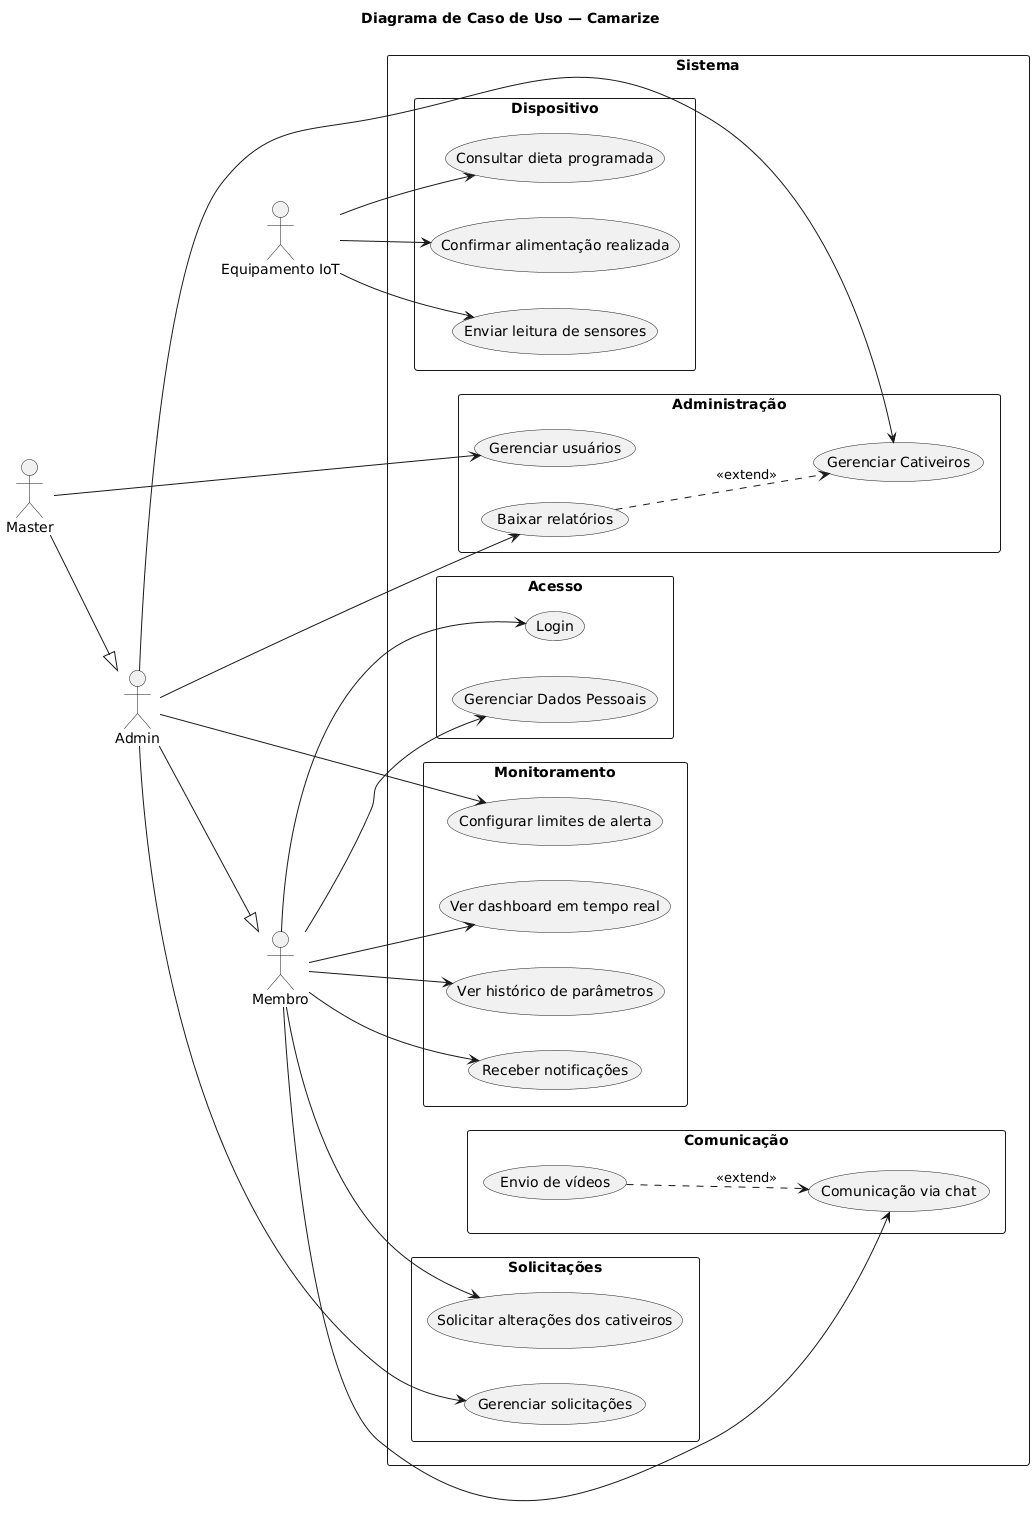

The diagram above was rendered by PlantUML. Its source (embedded in the PNG):
@startuml
left to right direction
skinparam packageStyle rectangle
title Diagrama de Caso de Uso — Camarize

actor "Equipamento IoT" as ESP32
actor "Membro" as Membro
actor "Admin" as Admin
actor "Master" as Master

rectangle "Sistema" {

  package "Acesso" {
    usecase "Login" as UC_Login
    usecase "Gerenciar Dados Pessoais" as UC_DadosPessoais
  }

  package "Dispositivo" {
    usecase "Enviar leitura de sensores" as UC_EnviarLeitura
    usecase "Consultar dieta programada" as UC_ConsultarDieta
    usecase "Confirmar alimentação realizada" as UC_ConfirmarAlimentacao
  }

  package "Monitoramento" {
    usecase "Ver dashboard em tempo real" as UC_Dashboard
    usecase "Ver histórico de parâmetros" as UC_Historico
    usecase "Configurar limites de alerta" as UC_ConfigLimites
    usecase "Receber notificações" as UC_Notificacoes
  }

  package "Comunicação" {
    usecase "Comunicação via chat" as UC_Chat
    usecase "Envio de vídeos" as UC_Video
  }

  package "Solicitações" {
    usecase "Solicitar alterações dos cativeiros" as UC_SolicitarAlteracao
    usecase "Gerenciar solicitações" as UC_GerenciarSolicitacoes
  }

  package "Administração" {
    usecase "Gerenciar Cativeiros" as UC_GerenciarCativeiros
    usecase "Gerenciar usuários" as UC_GerenciarUsuarios
    usecase "Baixar relatórios" as UC_BaixarRelatorios
  }
}

' ---- Equipamento IoT ----
ESP32 --> UC_EnviarLeitura
ESP32 --> UC_ConsultarDieta
ESP32 --> UC_ConfirmarAlimentacao

' ---- Membro ----
Membro --> UC_Login
Membro --> UC_DadosPessoais
Membro --> UC_Dashboard
Membro --> UC_Historico
Membro --> UC_Notificacoes
Membro --> UC_Chat
Membro --> UC_SolicitarAlteracao

' ---- Admin (herda o que Membro faz + gestão) ----
Admin --|> Membro
Admin --> UC_ConfigLimites
Admin --> UC_GerenciarCativeiros
Admin --> UC_GerenciarSolicitacoes
Admin --> UC_BaixarRelatorios

' ---- Master (herda o que Admin faz + usuários) ----
Master --|> Admin
Master --> UC_GerenciarUsuarios

' ---- extends: seta do caso opcional para o caso-base ----
UC_Video ..> UC_Chat : <<extend>>
UC_BaixarRelatorios ..> UC_GerenciarCativeiros : <<extend>>
@enduml